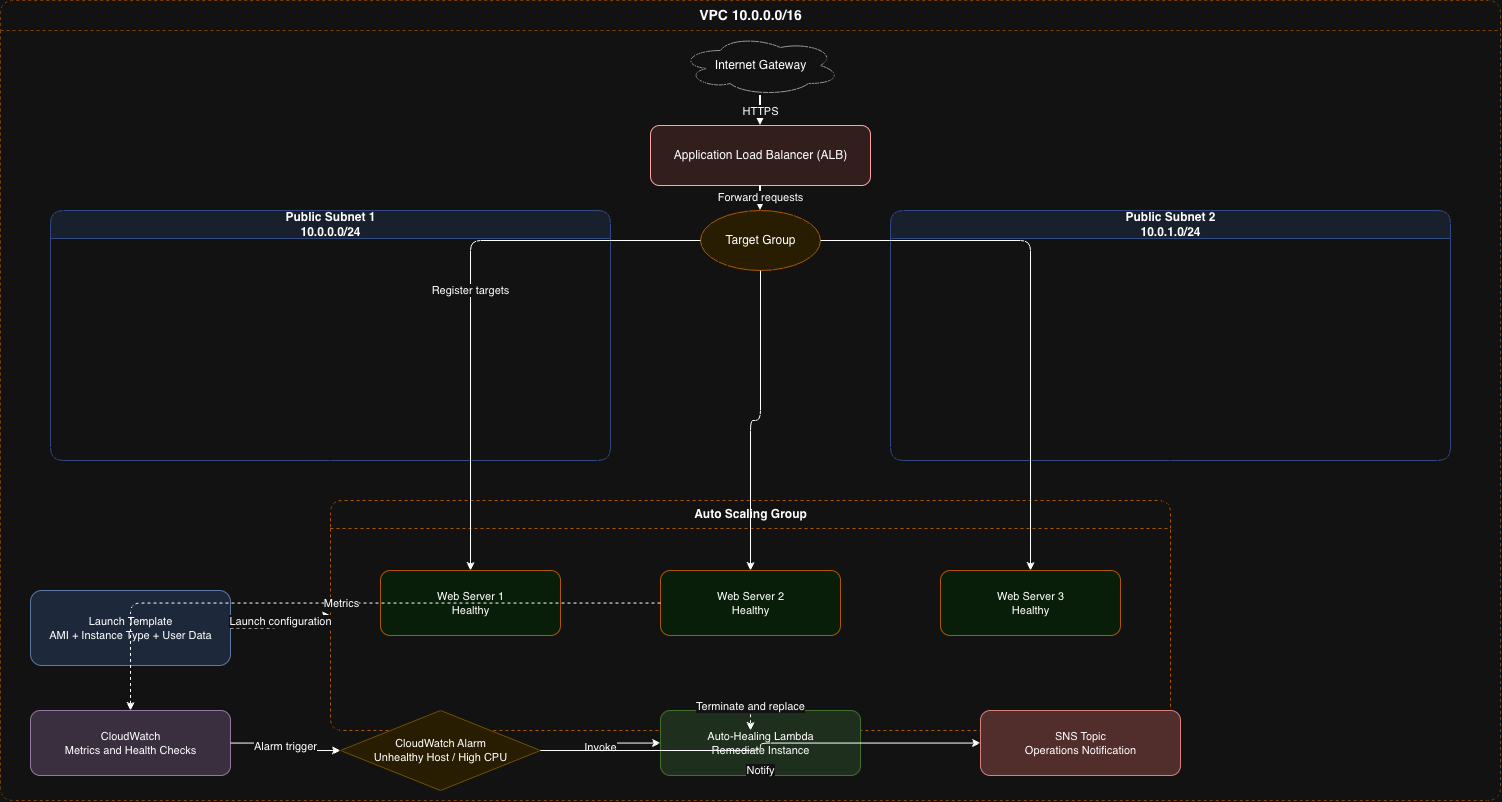

The diagram above was exported from draw.io. Its source (the exported page's mxGraphModel, read from the mxfile embedded in the PNG):
<mxGraphModel dx="1571" dy="878" grid="1" gridSize="10" guides="1" tooltips="1" connect="1" arrows="1" fold="1" page="1" pageScale="1" pageWidth="1600" pageHeight="900" math="0" shadow="0" adaptiveColors="auto">
  <root>
    <mxCell id="0" />
    <mxCell id="1" parent="0" />
    <mxCell id="vpc" parent="1" style="swimlane;startSize=30;rounded=1;dashed=1;strokeColor=#FFB366;fillColor=none;fontSize=14;fontStyle=1;html=1;" value="VPC 10.0.0.0/16" vertex="1">
      <mxGeometry height="800" width="1500" x="40" y="40" as="geometry" />
    </mxCell>
    <mxCell id="igw" parent="vpc" style="shape=cloud;strokeColor=#666666;fillColor=#FFFFFF;fontSize=12;html=1;" value="Internet Gateway" vertex="1">
      <mxGeometry height="60" width="160" x="680" y="35" as="geometry" />
    </mxCell>
    <mxCell id="alb" parent="vpc" style="rounded=1;strokeColor=#CC0000;fillColor=#FFE6E6;fontSize=12;html=1;" value="Application Load Balancer (ALB)" vertex="1">
      <mxGeometry height="60" width="220" x="650" y="125" as="geometry" />
    </mxCell>
    <mxCell id="subnet1" parent="vpc" style="swimlane;startSize=28;rounded=1;strokeColor=#A3C1FF;fillColor=#E8F0FF;fontSize=12;html=1;" value="Public Subnet 1&lt;br&gt;10.0.0.0/24" vertex="1">
      <mxGeometry height="250" width="560" x="50" y="210" as="geometry" />
    </mxCell>
    <mxCell id="subnet2" parent="vpc" style="swimlane;startSize=28;rounded=1;strokeColor=#A3C1FF;fillColor=#E8F0FF;fontSize=12;html=1;" value="Public Subnet 2&lt;br&gt;10.0.1.0/24" vertex="1">
      <mxGeometry height="250" width="560" x="890" y="210" as="geometry" />
    </mxCell>
    <mxCell id="tg" parent="vpc" style="ellipse;strokeColor=#FF9900;fillColor=#FFF2CC;fontSize=12;html=1;" value="Target Group" vertex="1">
      <mxGeometry height="60" width="120" x="700" y="210" as="geometry" />
    </mxCell>
    <mxCell id="asg" parent="vpc" style="swimlane;startSize=28;rounded=1;dashed=1;strokeColor=#FF9900;fillColor=#FFFFFF;fontSize=12;fontStyle=1;html=1;" value="Auto Scaling Group" vertex="1">
      <mxGeometry height="230" width="840" x="330" y="500" as="geometry" />
    </mxCell>
    <mxCell id="ec2_1" parent="asg" style="rounded=1;strokeColor=#FF9900;fillColor=#E6FFE6;fontSize=11;html=1;" value="Web Server 1&lt;br&gt;Healthy" vertex="1">
      <mxGeometry height="65" width="180" x="50" y="70" as="geometry" />
    </mxCell>
    <mxCell id="ec2_2" parent="asg" style="rounded=1;strokeColor=#FF9900;fillColor=#E6FFE6;fontSize=11;html=1;" value="Web Server 2&lt;br&gt;Healthy" vertex="1">
      <mxGeometry height="65" width="180" x="330" y="70" as="geometry" />
    </mxCell>
    <mxCell id="ec2_3" parent="asg" style="rounded=1;strokeColor=#FF9900;fillColor=#E6FFE6;fontSize=11;html=1;" value="Web Server 3&lt;br&gt;Healthy" vertex="1">
      <mxGeometry height="65" width="180" x="610" y="70" as="geometry" />
    </mxCell>
    <mxCell id="launch" parent="1" style="rounded=1;strokeColor=#6C8EBF;fillColor=#DAE8FC;fontSize=11;html=1;" value="Launch Template&lt;br&gt;AMI + Instance Type + User Data" vertex="1">
      <mxGeometry height="75" width="200" x="70" y="630" as="geometry" />
    </mxCell>
    <mxCell id="cloudwatch" parent="1" style="rounded=1;strokeColor=#9673A6;fillColor=#E1D5E7;fontSize=11;html=1;" value="CloudWatch&lt;br&gt;Metrics and Health Checks" vertex="1">
      <mxGeometry height="65" width="200" x="70" y="750" as="geometry" />
    </mxCell>
    <mxCell id="alarm" parent="1" style="rhombus;strokeColor=#D6B656;fillColor=#FFF2CC;fontSize=11;html=1;" value="CloudWatch Alarm&lt;br&gt;Unhealthy Host / High CPU" vertex="1">
      <mxGeometry height="80" width="200" x="380" y="750" as="geometry" />
    </mxCell>
    <mxCell id="lambda" parent="1" style="rounded=1;strokeColor=#82B366;fillColor=#D5E8D4;fontSize=11;html=1;" value="Auto-Healing Lambda&lt;br&gt;Remediate Instance" vertex="1">
      <mxGeometry height="65" width="200" x="700" y="750" as="geometry" />
    </mxCell>
    <mxCell id="sns" parent="1" style="rounded=1;strokeColor=#B85450;fillColor=#F8CECC;fontSize=11;html=1;" value="SNS Topic&lt;br&gt;Operations Notification" vertex="1">
      <mxGeometry height="65" width="200" x="1020" y="750" as="geometry" />
    </mxCell>
    <mxCell id="edge1" edge="1" parent="1" source="igw" style="edgeStyle=orthogonalEdgeStyle;rounded=1;endArrow=classic;strokeWidth=2;html=1;" target="alb" value="HTTPS">
      <mxGeometry relative="1" as="geometry" />
    </mxCell>
    <mxCell id="edge2" edge="1" parent="1" source="alb" style="edgeStyle=orthogonalEdgeStyle;rounded=1;endArrow=classic;strokeWidth=2;html=1;" target="tg" value="Forward requests">
      <mxGeometry relative="1" as="geometry" />
    </mxCell>
    <mxCell id="edge3" edge="1" parent="1" source="tg" style="edgeStyle=orthogonalEdgeStyle;rounded=1;endArrow=classic;html=1;" target="ec2_1" value="Register targets">
      <mxGeometry relative="1" as="geometry" />
    </mxCell>
    <mxCell id="edge4" edge="1" parent="1" source="tg" style="edgeStyle=orthogonalEdgeStyle;rounded=1;endArrow=classic;html=1;" target="ec2_2">
      <mxGeometry relative="1" as="geometry" />
    </mxCell>
    <mxCell id="edge5" edge="1" parent="1" source="tg" style="edgeStyle=orthogonalEdgeStyle;rounded=1;endArrow=classic;html=1;" target="ec2_3">
      <mxGeometry relative="1" as="geometry" />
    </mxCell>
    <mxCell id="edge6" edge="1" parent="1" source="launch" style="edgeStyle=orthogonalEdgeStyle;rounded=1;endArrow=classic;dashed=1;html=1;" target="asg" value="Launch configuration">
      <mxGeometry relative="1" as="geometry" />
    </mxCell>
    <mxCell id="edge7" edge="1" parent="1" source="ec2_2" style="edgeStyle=orthogonalEdgeStyle;rounded=1;endArrow=classic;dashed=1;html=1;" target="cloudwatch" value="Metrics">
      <mxGeometry relative="1" as="geometry" />
    </mxCell>
    <mxCell id="edge8" edge="1" parent="1" source="cloudwatch" style="edgeStyle=orthogonalEdgeStyle;rounded=1;endArrow=classic;html=1;" target="alarm" value="Alarm trigger">
      <mxGeometry relative="1" as="geometry" />
    </mxCell>
    <mxCell id="edge9" edge="1" parent="1" source="alarm" style="edgeStyle=orthogonalEdgeStyle;rounded=1;endArrow=classic;html=1;" target="lambda" value="Invoke">
      <mxGeometry relative="1" as="geometry" />
    </mxCell>
    <mxCell id="edge10" edge="1" parent="1" source="lambda" style="edgeStyle=orthogonalEdgeStyle;rounded=1;endArrow=classic;dashed=1;html=1;" target="asg" value="Terminate and replace">
      <mxGeometry relative="1" as="geometry" />
    </mxCell>
    <mxCell id="edge11" edge="1" parent="1" source="alarm" style="edgeStyle=orthogonalEdgeStyle;rounded=1;endArrow=classic;html=1;" target="sns" value="Notify">
      <mxGeometry relative="1" x="-0.0166" y="-20" as="geometry">
        <mxPoint x="-20" y="20" as="offset" />
      </mxGeometry>
    </mxCell>
  </root>
</mxGraphModel>